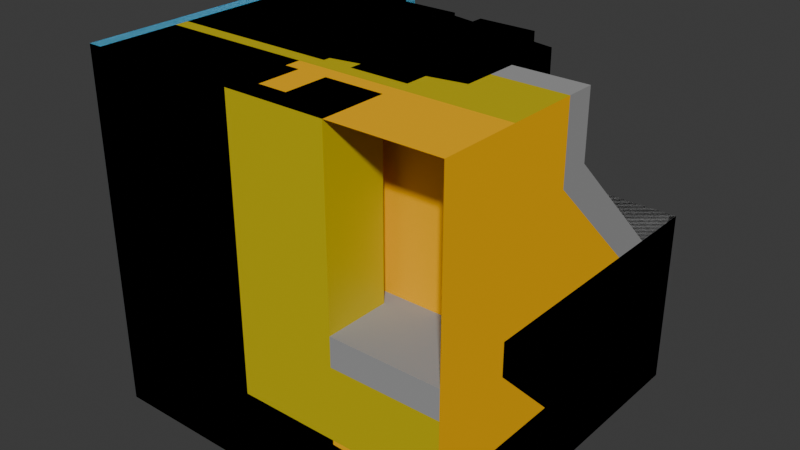 # Source: frameless_window.blend  (saved by Blender 4.5.90; exported with 4.5.12 LTS)
import bpy
from mathutils import Matrix  # noqa: F401  (used for matrix-valued properties, if any)

bpy.ops.wm.read_factory_settings(use_empty=True)
scene = bpy.context.scene
scene.name = 'Scene'

# ---- collections
col_collection = bpy.data.collections.new('Collection'); scene.collection.children.link(col_collection)
col_auto_export = bpy.data.collections.new('auto_export'); scene.collection.children.link(col_auto_export)

# ---- materials (node trees are filled in below, after node groups)
mat_materialglass = bpy.data.materials.new('MATERIALglass')
mat_materialglass.diffuse_color = (0.6275, 0.6275, 0.7804, 0.502)
mat_color1 = bpy.data.materials.new('Color1')
mat_color1.diffuse_color = (1.0, 0.4902, 0.0, 1.0)
mat_color2 = bpy.data.materials.new('Color2')
mat_color2.diffuse_color = (0.6105, 0.491, 0.0, 1.0)
mat_color3 = bpy.data.materials.new('Color3')
mat_color3.diffuse_color = (0.2157, 0.4902, 0.0, 1.0)
mat_darkgray = bpy.data.materials.new('darkgray')
mat_darkgray.diffuse_color = (0.3333, 0.3333, 0.3333, 1.0)
mat_arrow = bpy.data.materials.new('arrow')
mat_arrow.diffuse_color = (0.1569, 0.6784, 1.0, 1.0)

# ---- material node trees
mat_materialglass.use_nodes = True; mat_materialglass.node_tree.nodes.clear()
_N = mat_materialglass.node_tree.nodes; _L = mat_materialglass.node_tree.links
n0 = _N.new('ShaderNodeBsdfPrincipled'); n0.name = 'プリンシプルBSDF'; n0.location = (0, 300)
n0.inputs[0].default_value = (0.6275, 0.6275, 0.7804, 0.502)
n0.inputs[4].default_value = 0.502
n0.inputs[13].default_value = 0.0
n1 = _N.new('ShaderNodeOutputMaterial'); n1.name = 'マテリアル出力'; n1.location = (300, 300)
_L.new(n0.outputs[0], n1.inputs[0])
n1.is_active_output = True
mat_color1.use_nodes = True; mat_color1.node_tree.nodes.clear()
_N = mat_color1.node_tree.nodes; _L = mat_color1.node_tree.links
n0 = _N.new('ShaderNodeBsdfPrincipled'); n0.name = 'プリンシプルBSDF'; n0.location = (0, 300)
n0.inputs[0].default_value = (1.0, 0.4902, 0.0, 1.0)
n0.inputs[13].default_value = 0.0
n1 = _N.new('ShaderNodeOutputMaterial'); n1.name = 'マテリアル出力'; n1.location = (300, 300)
_L.new(n0.outputs[0], n1.inputs[0])
n1.is_active_output = True
mat_color2.use_nodes = True; mat_color2.node_tree.nodes.clear()
_N = mat_color2.node_tree.nodes; _L = mat_color2.node_tree.links
n0 = _N.new('ShaderNodeBsdfPrincipled'); n0.name = 'プリンシプルBSDF'; n0.location = (-200, 100)
n0.inputs[0].default_value = (0.6105, 0.491, 0.0, 1.0)
n1 = _N.new('ShaderNodeOutputMaterial'); n1.name = 'マテリアル出力'; n1.location = (200, 100)
_L.new(n0.outputs[0], n1.inputs[0])
n1.is_active_output = True
mat_color3.use_nodes = True; mat_color3.node_tree.nodes.clear()
_N = mat_color3.node_tree.nodes; _L = mat_color3.node_tree.links
n0 = _N.new('ShaderNodeBsdfPrincipled'); n0.name = 'プリンシプルBSDF'; n0.location = (0, 300)
n0.inputs[0].default_value = (0.2157, 0.4902, 0.0, 1.0)
n0.inputs[13].default_value = 0.0
n1 = _N.new('ShaderNodeOutputMaterial'); n1.name = 'マテリアル出力'; n1.location = (300, 300)
_L.new(n0.outputs[0], n1.inputs[0])
n1.is_active_output = True
mat_darkgray.use_nodes = True; mat_darkgray.node_tree.nodes.clear()
_N = mat_darkgray.node_tree.nodes; _L = mat_darkgray.node_tree.links
n0 = _N.new('ShaderNodeBsdfPrincipled'); n0.name = 'プリンシプルBSDF'; n0.location = (0, 300)
n0.inputs[0].default_value = (0.3333, 0.3333, 0.3333, 1.0)
n0.inputs[13].default_value = 0.0
n1 = _N.new('ShaderNodeOutputMaterial'); n1.name = 'マテリアル出力'; n1.location = (300, 300)
_L.new(n0.outputs[0], n1.inputs[0])
n1.is_active_output = True
mat_arrow.use_nodes = True; mat_arrow.node_tree.nodes.clear()
_N = mat_arrow.node_tree.nodes; _L = mat_arrow.node_tree.links
n0 = _N.new('ShaderNodeBsdfPrincipled'); n0.name = 'プリンシプルBSDF'; n0.location = (0, 300)
n0.inputs[0].default_value = (0.1569, 0.6784, 1.0, 1.0)
n0.inputs[13].default_value = 0.0
n1 = _N.new('ShaderNodeOutputMaterial'); n1.name = 'マテリアル出力'; n1.location = (300, 300)
_L.new(n0.outputs[0], n1.inputs[0])
n1.is_active_output = True

# ---- world
world_world = bpy.data.worlds.new('World'); scene.world = world_world
world_world.use_nodes = True; world_world.node_tree.nodes.clear()
_N = world_world.node_tree.nodes; _L = world_world.node_tree.links
n0 = _N.new('ShaderNodeOutputWorld'); n0.name = 'World Output'; n0.location = (300, 300)
n1 = _N.new('ShaderNodeBackground'); n1.name = 'Background'; n1.location = (10, 300)
n1.inputs[0].default_value = (0.05088, 0.05088, 0.05088, 1.0)
_L.new(n1.outputs[0], n0.inputs[0])
n0.is_active_output = True
world_world.color = (0.05088, 0.05088, 0.05088)
world_world.sun_shadow_jitter_overblur = 0.0

# ---- meshes
me_id16_002 = bpy.data.meshes.new('ID16.002')
me_id16_002.from_pydata([(-4.921, 4.921, 4.921), (-4.921, -0.8937, -2.734), (-4.921, -2.734, 4.921), (-4.921, 4.921, -2.734), (-4.134, 4.921, -2.734), (-4.134, -2.734, 4.921), (-4.134, -0.8937, -2.734), (-4.134, 4.921, 4.921), (-4.921, -2.734, -0.8937), (-4.134, -2.734, -0.8937)], [], [(4, 7, 5, 9, 6), (0, 3, 1, 8, 2)])
me_id16_002.materials.append(mat_materialglass)
me_id16_002.update()
me_id16_002.normals_split_custom_set([tuple(v) for v in zip(*[iter([1.0, -8.379e-09, 3.978e-08, 1.0, -8.379e-09, 3.978e-08, 1.0, -8.379e-09, 3.978e-08, 1.0, -8.379e-09, 3.978e-08, 1.0, -8.379e-09, 3.978e-08, -1.0, 0.0, -3.978e-08, -1.0, 0.0, -3.978e-08, -1.0, 0.0, -3.978e-08, -1.0, 0.0, -3.978e-08, -1.0, 0.0, -3.978e-08])] * 3)])
me_id16_001 = bpy.data.meshes.new('ID16.001')
me_id16_001.from_pydata([(-4.921, 4.921, 4.921), (-4.921, -4.921, -2.734), (-4.921, -4.921, 4.921), (-4.921, 4.921, -2.734), (-4.134, 4.921, -2.734), (-4.134, -4.921, 4.921), (-4.134, -4.921, -2.734), (-4.134, 4.921, 4.921)], [], [(4, 7, 5, 6), (0, 3, 1, 2)])
me_id16_001.materials.append(mat_materialglass)
me_id16_001.update()
me_id16_001.normals_split_custom_set([tuple(v) for v in zip(*[iter([1.0, 0.0, 0.0, 1.0, 0.0, 0.0, 1.0, 0.0, 0.0, 1.0, 0.0, 0.0, -1.0, 0.0, 0.0, -1.0, 0.0, 0.0, -1.0, 0.0, 0.0, -1.0, 0.0, 0.0])] * 3)])
me_id16_003 = bpy.data.meshes.new('ID16.003')
me_id16_003.from_pydata([(-4.921, 4.921, 4.921), (-4.921, -4.921, -2.734), (-4.921, -4.921, 4.921), (-4.921, 4.921, -2.734), (-4.134, 4.921, -2.734), (-4.134, -4.921, 4.921), (-4.134, -4.921, -2.734), (-4.134, 4.921, 4.921), (-4.921, -3.15, 4.921), (-4.921, -3.15, -2.734), (-4.921, 2.362, -2.734), (-4.921, 2.362, 4.921), (-4.134, 2.362, -2.734), (-4.134, 2.362, 4.921), (-4.134, -3.15, -2.734), (-4.134, -3.15, 4.921)], [], [(14, 15, 5, 6), (8, 9, 1, 2), (0, 3, 10, 11), (4, 7, 13, 12)])
me_id16_003.materials.append(mat_materialglass)
me_id16_003.update()
me_id16_003.normals_split_custom_set([tuple(v) for v in zip(*[iter([1.0, 0.0, 0.0, 1.0, 0.0, 0.0, 1.0, 0.0, 0.0, 1.0, 0.0, 0.0, -1.0, 0.0, 0.0, -1.0, 0.0, 0.0, -1.0, 0.0, 0.0, -1.0, 0.0, 0.0, -1.0, 0.0, 0.0, -1.0, 0.0, 0.0, -1.0, 0.0, 0.0, -1.0, 0.0, 0.0, 1.0, 0.0, 0.0, 1.0, 0.0, 0.0, 1.0, 0.0, 0.0, 1.0, 0.0, 0.0])] * 3)])
me_id16_004 = bpy.data.meshes.new('ID16.004')
me_id16_004.from_pydata([(-4.921, 4.921, 4.921), (-4.921, -4.921, -4.921), (-4.921, -4.921, 4.921), (-4.921, 4.921, -4.921), (-4.134, 4.921, -4.921), (-4.134, -4.921, 4.921), (-4.134, -4.921, -4.921), (-4.134, 4.921, 4.921), (-4.921, -3.15, 4.921), (-4.921, -3.15, -4.921), (-4.921, 2.362, -4.921), (-4.921, 2.362, 4.921), (-4.134, 2.362, -4.921), (-4.134, 2.362, 4.921), (-4.134, -3.15, -4.921), (-4.134, -3.15, 4.921)], [], [(14, 15, 5, 6), (8, 9, 1, 2), (0, 3, 10, 11), (4, 7, 13, 12)])
me_id16_004.materials.append(mat_materialglass)
me_id16_004.update()
me_id16_004.normals_split_custom_set([tuple(v) for v in zip(*[iter([1.0, 0.0, 0.0, 1.0, 0.0, 0.0, 1.0, 0.0, 0.0, 1.0, 0.0, 0.0, -1.0, 0.0, 0.0, -1.0, 0.0, 0.0, -1.0, 0.0, 0.0, -1.0, 0.0, 0.0, -1.0, 0.0, 0.0, -1.0, 0.0, 0.0, -1.0, 0.0, 0.0, -1.0, 0.0, 0.0, 1.0, 0.0, 0.0, 1.0, 0.0, 0.0, 1.0, 0.0, 0.0, 1.0, 0.0, 0.0])] * 3)])
me_x = bpy.data.meshes.new('立方体')
me_x.from_pydata([(-0.125, -0.125, -0.125), (-0.125, 0.125, -0.125), (-0.125, 0.125, -0.06944), (0.125, -0.125, -0.125), (0.125, 0.125, -0.125), (0.125, 0.125, -0.06944), (0.125, -0.06944, 0.125), (0.125, -0.125, 0.125), (-0.125, -0.125, 0.125), (-0.125, -0.06944, 0.125), (-0.125, -0.06944, -0.0227), (-0.125, -0.0227, -0.06944), (0.125, -0.0227, -0.06944), (0.125, -0.06944, -0.0227), (-0.125, -0.04571, -0.125), (-0.125, -0.125, -0.04571), (-0.085, 0.125, -0.125), (-0.085, 0.125, -0.06944), (-0.085, -0.125, 0.125), (-0.085, -0.06944, 0.125), (-0.085, -0.06944, -0.0227), (-0.085, -0.0227, -0.06944)], [], [(14, 0, 15), (19, 9, 8, 18), (5, 12, 3, 4), (14, 15, 10, 11), (12, 13, 3), (16, 17, 5, 4), (17, 2, 11, 21), (20, 10, 9, 19), (1, 14, 11, 2), (10, 15, 8, 9), (13, 6, 7, 3), (20, 13, 12, 21), (13, 20, 19, 6), (10, 20, 21, 11), (5, 17, 21, 12), (1, 2, 17, 16), (6, 19, 18, 7)])
me_x.polygons.foreach_set('material_index', [2, 1, 0, 1, 0, 0, 3, 3, 1, 1, 0, 0, 0, 3, 0, 1, 0])
_uv = me_x.uv_layers.new(name='UVマップ')
_uv.uv.foreach_set('vector', [0.375, 0.125, 0.375, 0.0, 0.5, 0.0, 0.75, 0.625, 0.875, 0.625, 0.875, 0.75, 0.75, 0.75, 0.625, 0.5, 0.625, 0.5938, 0.375, 0.75, 0.375, 0.5, 0.375, 0.125, 0.5, 0.0, 0.625, 0.125, 0.625, 0.151, 0.625, 0.5938, 0.625, 0.625, 0.375, 0.75, 0.375, 0.375, 0.625, 0.375, 0.625, 0.5, 0.375, 0.5, 0.75, 0.5, 0.875, 0.5, 0.875, 0.5938, 0.75, 0.5938, 0.75, 0.625, 0.875, 0.625, 0.875, 0.625, 0.75, 0.625, 0.375, 0.25, 0.375, 0.125, 0.625, 0.151, 0.625, 0.25, 0.625, 0.125, 0.5, 0.0, 0.625, 0.0, 0.625, 0.125, 0.625, 0.625, 0.625, 0.625, 0.625, 0.75, 0.375, 0.75, 0.75, 0.625, 0.625, 0.625, 0.625, 0.5938, 0.75, 0.5938, 0.625, 0.625, 0.75, 0.625, 0.75, 0.625, 0.625, 0.625, 0.875, 0.625, 0.75, 0.625, 0.75, 0.5938, 0.875, 0.5938, 0.625, 0.5, 0.75, 0.5, 0.75, 0.5938, 0.625, 0.5938, 0.375, 0.25, 0.625, 0.25, 0.625, 0.375, 0.375, 0.375, 0.625, 0.625, 0.75, 0.625, 0.75, 0.75, 0.625, 0.75])
me_x.materials.append(mat_color1)
me_x.materials.append(mat_color2)
me_x.materials.append(mat_color3)
me_x.materials.append(mat_darkgray)
me_x.update()
me_001 = bpy.data.meshes.new('立方体.001')
me_001.from_pydata([(-0.125, 0.125, -0.125), (-0.125, 0.125, -0.06944), (0.125, -0.125, -0.125), (0.125, 0.125, -0.125), (0.125, 0.125, -0.06944), (-0.125, -0.125, -0.06944), (0.125, -0.125, -0.06944), (-0.125, -0.125, -0.125), (-0.085, 0.125, -0.125), (-0.085, 0.125, -0.06944), (-0.085, -0.125, -0.125), (-0.085, -0.125, -0.06944)], [], [(8, 9, 4, 3), (10, 11, 5, 7), (4, 6, 2, 3), (9, 1, 5, 11), (0, 7, 5, 1), (0, 1, 9, 8), (10, 2, 6, 11), (4, 9, 11, 6)])
me_001.polygons.foreach_set('material_index', [0, 1, 0, 2, 1, 1, 0, 0])
_uv = me_001.uv_layers.new(name='UVマップ')
_uv.uv.foreach_set('vector', [0.375, 0.375, 0.625, 0.375, 0.625, 0.5, 0.375, 0.5, 0.0, 0.0, 0.75, 0.5938, 0.625, 0.151, 0.375, 0.125, 0.625, 0.5, 0.625, 0.5938, 0.375, 0.75, 0.375, 0.5, 0.75, 0.5, 0.875, 0.5, 0.875, 0.5938, 0.75, 0.5938, 0.375, 0.25, 0.375, 0.125, 0.625, 0.151, 0.625, 0.25, 0.375, 0.25, 0.625, 0.25, 0.625, 0.375, 0.375, 0.375, 0.0, 0.0, 0.375, 0.75, 0.625, 0.5938, 0.75, 0.5938, 0.625, 0.5, 0.75, 0.5, 0.75, 0.5938, 0.625, 0.5938])
me_001.materials.append(mat_color1)
me_001.materials.append(mat_color2)
me_001.materials.append(mat_darkgray)
me_001.update()
me_007 = bpy.data.meshes.new('立方体.007')
me_007.from_pydata([(-0.125, 0.125, -0.125), (-0.125, 0.125, -0.06944), (-0.02, -0.125, -0.125), (-0.02, 0.125, -0.125), (-0.02, 0.125, -0.06944), (-0.125, -0.125, -0.06944), (-0.02, -0.125, -0.06944), (-0.125, -0.125, -0.125), (-0.085, 0.125, -0.125), (-0.085, 0.125, -0.06944), (-0.085, -0.125, -0.125), (-0.085, -0.125, -0.06944)], [], [(8, 9, 4, 3), (10, 11, 5, 7), (4, 6, 2, 3), (9, 1, 5, 11), (0, 7, 5, 1), (0, 1, 9, 8), (10, 2, 6, 11), (4, 9, 11, 6), (0, 8, 10, 7), (2, 10, 8, 3)])
me_007.polygons.foreach_set('material_index', [0, 1, 0, 2, 1, 1, 0, 0, 1, 0])
_uv = me_007.uv_layers.new(name='UVマップ')
_uv.uv.foreach_set('vector', [0.375, 0.375, 0.625, 0.375, 0.625, 0.5, 0.375, 0.5, 0.0, 0.0, 0.75, 0.5938, 0.625, 0.151, 0.375, 0.125, 0.625, 0.5, 0.625, 0.5938, 0.375, 0.75, 0.375, 0.5, 0.75, 0.5, 0.875, 0.5, 0.875, 0.5938, 0.75, 0.5938, 0.375, 0.25, 0.375, 0.125, 0.625, 0.151, 0.625, 0.25, 0.375, 0.25, 0.625, 0.25, 0.625, 0.375, 0.375, 0.375, 0.0, 0.0, 0.375, 0.75, 0.625, 0.5938, 0.75, 0.5938, 0.625, 0.5, 0.75, 0.5, 0.75, 0.5938, 0.625, 0.5938, 0.375, 0.25, 0.375, 0.375, 0.0, 0.0, 0.375, 0.125, 0.375, 0.75, 0.0, 0.0, 0.375, 0.375, 0.375, 0.5])
me_007.materials.append(mat_color1)
me_007.materials.append(mat_color2)
me_007.materials.append(mat_darkgray)
me_007.update()
me_004 = bpy.data.meshes.new('立方体.004')
me_004.from_pydata([(-0.125, 0.125, -0.125), (-0.125, 0.125, -0.06944), (0.125, -0.125, -0.125), (0.125, 0.125, -0.125), (0.125, 0.125, -0.075), (-0.125, -0.125, -0.06944), (0.125, -0.125, -0.075), (-0.125, -0.125, -0.125), (-0.085, 0.125, -0.125), (-0.085, 0.125, -0.06944), (-0.085, -0.125, -0.125), (-0.085, -0.125, -0.06944), (-0.035, 0.125, -0.06944), (-0.035, -0.125, -0.06944), (-0.125, -0.06, -0.06944), (-0.125, -0.06, 0.125), (-0.125, 0.06, -0.06944), (-0.125, 0.06, 0.125), (0.075, -0.04, -0.07326), (0.075, -0.04, 0.125), (0.075, 0.04, 0.125), (-0.035, 0.06, -0.06944), (-0.035, 0.06, 0.125), (-0.035, -0.06, -0.06944), (-0.035, -0.06, 0.125), (-0.085, 0.06, -0.06944), (-0.085, -0.06, 0.125), (-0.085, 0.06, 0.125), (-0.085, -0.06, -0.06944), (0.075, 0.04, -0.07326)], [], [(8, 9, 12, 4, 3), (10, 11, 5, 7), (0, 7, 5, 14, 16, 1), (0, 1, 9, 8), (10, 2, 6, 13, 11), (14, 15, 17, 16), (21, 22, 20, 29), (29, 20, 19, 18), (28, 26, 15, 14), (27, 17, 15, 26), (20, 22, 24, 19), (18, 19, 24, 23), (25, 27, 22, 21), (16, 17, 27, 25), (22, 27, 26, 24), (23, 24, 26, 28), (11, 28, 14, 5), (16, 25, 9, 1), (13, 23, 28, 11), (21, 12, 9, 25), (4, 6, 2, 3), (18, 23, 13, 6), (12, 21, 29, 4), (18, 6, 4, 29)])
me_004.polygons.foreach_set('material_index', [0, 1, 1, 1, 0, 3, 2, 2, 3, 3, 2, 2, 2, 3, 2, 2, 3, 3, 0, 0, 0, 0, 0, 0])
_uv = me_004.uv_layers.new(name='UVマップ')
_uv.uv.foreach_set('vector', [0.375, 0.375, 0.625, 0.375, 0.625, 0.4375, 0.625, 0.5, 0.375, 0.5, 0.0, 0.0, 0.75, 0.5938, 0.625, 0.151, 0.375, 0.125, 0.375, 0.25, 0.375, 0.125, 0.625, 0.151, 0.0, 0.0, 0.0, 0.0, 0.625, 0.25, 0.375, 0.25, 0.625, 0.25, 0.625, 0.375, 0.375, 0.375, 0.0, 0.0, 0.375, 0.75, 0.625, 0.5938, 0.6875, 0.5938, 0.75, 0.5938, 0.0, 0.0, 0.0, 0.0, 0.0, 0.0, 0.0, 0.0, 0.0, 0.0, 0.0, 0.0, 0.0, 0.0, 0.0, 0.0, 0.0, 0.0, 0.0, 0.0, 0.0, 0.0, 0.0, 0.0, 0.0, 0.0, 0.0, 0.0, 0.0, 0.0, 0.0, 0.0, 0.0, 0.0, 0.0, 0.0, 0.0, 0.0, 0.0, 0.0, 0.0, 0.0, 0.0, 0.0, 0.0, 0.0, 0.0, 0.0, 0.0, 0.0, 0.0, 0.0, 0.0, 0.0, 0.0, 0.0, 0.0, 0.0, 0.0, 0.0, 0.0, 0.0, 0.0, 0.0, 0.0, 0.0, 0.0, 0.0, 0.0, 0.0, 0.0, 0.0, 0.0, 0.0, 0.0, 0.0, 0.0, 0.0, 0.0, 0.0, 0.0, 0.0, 0.0, 0.0, 0.0, 0.0, 0.0, 0.0, 0.75, 0.5938, 0.0, 0.0, 0.0, 0.0, 0.625, 0.151, 0.0, 0.0, 0.0, 0.0, 0.625, 0.375, 0.625, 0.25, 0.6875, 0.5938, 0.0, 0.0, 0.0, 0.0, 0.75, 0.5938, 0.0, 0.0, 0.625, 0.4375, 0.625, 0.375, 0.0, 0.0, 0.625, 0.5, 0.625, 0.5938, 0.375, 0.75, 0.375, 0.5, 0.0, 0.0, 0.0, 0.0, 0.6875, 0.5938, 0.625, 0.5938, 0.625, 0.4375, 0.0, 0.0, 0.0, 0.0, 0.625, 0.5, 0.0, 0.0, 0.625, 0.5938, 0.625, 0.5, 0.0, 0.0])
me_004.materials.append(mat_color1)
me_004.materials.append(mat_color2)
me_004.materials.append(mat_color3)
me_004.materials.append(mat_darkgray)
me_004.update()
me_008 = bpy.data.meshes.new('立方体.008')
me_008.from_pydata([(-0.125, -0.06, -0.06944), (-0.125, -0.06, 0.125), (-0.125, 0.06, -0.06944), (-0.125, 0.06, 0.125), (0.05, -0.06, 0.125), (0.05, 0.06, 0.125), (-0.085, 0.06, -0.06944), (-0.085, 0.06, 0.125), (-0.085, -0.06, -0.06944), (-0.085, -0.06, 0.125), (0.01, 0.06, 0.125), (0.01, -0.06, 0.125), (-0.01, -0.06, 0.125), (-0.01, 0.06, 0.125), (0.01, -0.03, 0.125), (-0.01, -0.03, 0.125), (-0.01, 0.03, 0.125), (0.01, 0.03, 0.125), (-0.02, -0.06, 0.125), (-0.02, -0.06, -0.06944), (-0.02, 0.06, -0.06944), (-0.02, 0.06, 0.125), (-0.125, 0.125, -0.125), (-0.125, 0.125, -0.06944), (-0.02, -0.125, -0.125), (-0.02, 0.125, -0.125), (-0.02, 0.125, -0.06944), (-0.125, -0.125, -0.06944), (-0.02, -0.125, -0.06944), (-0.125, -0.125, -0.125), (-0.085, 0.125, -0.125), (-0.085, 0.125, -0.06944), (-0.085, -0.125, -0.125), (-0.085, -0.125, -0.06944), (0.05, -0.06, -0.125), (0.05, 0.06, -0.125), (0.01, -0.06, -0.125), (0.01, 0.06, -0.125), (-0.02, -0.06, -0.125), (-0.01, -0.06, -0.125), (-0.01, -0.03, -0.125), (0.01, -0.03, -0.125), (0.01, 0.03, -0.125), (-0.01, 0.03, -0.125), (-0.01, 0.06, -0.125), (-0.02, 0.06, -0.125)], [], [(0, 1, 3, 2), (19, 38, 39, 12, 18), (11, 36, 34, 4), (8, 9, 1, 0), (7, 3, 1, 9), (2, 6, 8, 0), (19, 18, 9, 8), (2, 3, 7, 6), (5, 35, 37, 10), (20, 45, 38, 19, 8, 6), (12, 39, 40, 15), (14, 41, 36, 11), (17, 42, 43, 16), (10, 37, 42, 17), (16, 43, 44, 13), (13, 44, 45, 20, 21), (10, 17, 14, 11, 4, 5), (14, 17, 16, 15), (18, 12, 15, 16, 13, 21), (15, 40, 41, 14), (6, 7, 21, 20), (9, 18, 21, 7), (30, 31, 26, 25), (32, 33, 27, 29), (35, 34, 36, 41, 42, 37), (6, 31, 23, 2), (2, 23, 22, 29, 27, 0), (22, 23, 31, 30), (32, 24, 28, 33), (0, 27, 33, 8), (22, 30, 32, 29), (24, 32, 30, 25), (40, 43, 42, 41), (44, 43, 40, 39, 38, 45), (8, 33, 28, 19), (19, 28, 24, 38), (20, 26, 31, 6), (26, 20, 45, 25), (4, 34, 35, 5)])
me_008.polygons.foreach_set('material_index', [2, 3, 3, 2, 2, 2, 0, 2, 3, 0, 2, 2, 2, 2, 2, 3, 3, 3, 3, 2, 0, 0, 0, 1, 3, 2, 1, 1, 0, 2, 1, 0, 3, 3, 0, 0, 0, 0, 3])
_uv = me_008.uv_layers.new(name='UVマップ')
_uv.uv.foreach_set('vector', [0.375, 0.0, 0.625, 0.0, 0.625, 0.25, 0.375, 0.25, 0.375, 0.764, 0.375, 0.764, 0.375, 0.75, 0.625, 0.75, 0.625, 0.764, 0.625, 0.75, 0.375, 0.75, 0.375, 0.75, 0.625, 0.75, 0.375, 0.96, 0.625, 0.96, 0.625, 1.0, 0.375, 1.0, 0.835, 0.5, 0.875, 0.5, 0.875, 0.75, 0.835, 0.75, 0.125, 0.5, 0.165, 0.5, 0.165, 0.75, 0.125, 0.75, 0.375, 0.764, 0.625, 0.764, 0.625, 0.96, 0.375, 0.96, 0.375, 0.25, 0.625, 0.25, 0.625, 0.29, 0.375, 0.29, 0.625, 0.5, 0.375, 0.5, 0.375, 0.5, 0.625, 0.5, 0.361, 0.5, 0.361, 0.5, 0.375, 0.764, 0.375, 0.764, 0.375, 0.96, 0.165, 0.5, 0.625, 0.75, 0.375, 0.75, 0.375, 0.75, 0.625, 0.75, 0.625, 0.75, 0.375, 0.75, 0.375, 0.75, 0.625, 0.75, 0.625, 0.5, 0.375, 0.5, 0.375, 0.5, 0.625, 0.5, 0.625, 0.5, 0.375, 0.5, 0.375, 0.5, 0.625, 0.5, 0.625, 0.5, 0.375, 0.5, 0.375, 0.5, 0.625, 0.5, 0.625, 0.5, 0.375, 0.5, 0.375, 0.486, 0.375, 0.486, 0.625, 0.486, 0.625, 0.5, 0.625, 0.5, 0.625, 0.75, 0.625, 0.75, 0.625, 0.75, 0.625, 0.5, 0.625, 0.75, 0.625, 0.5, 0.625, 0.5, 0.625, 0.75, 0.639, 0.75, 0.625, 0.75, 0.625, 0.75, 0.625, 0.5, 0.625, 0.5, 0.639, 0.5, 0.625, 0.75, 0.375, 0.75, 0.375, 0.75, 0.625, 0.75, 0.375, 0.29, 0.625, 0.29, 0.625, 0.486, 0.375, 0.486, 0.835, 0.75, 0.639, 0.75, 0.639, 0.5, 0.835, 0.5, 0.375, 0.375, 0.625, 0.375, 0.625, 0.5, 0.375, 0.5, 0.0, 0.0, 0.75, 0.5938, 0.625, 0.151, 0.375, 0.125, 0.375, 0.5, 0.375, 0.75, 0.375, 0.75, 0.375, 0.75, 0.375, 0.5, 0.375, 0.5, 0.0, 0.0, 0.0, 0.0, 0.0, 0.0, 0.0, 0.0, 0.0, 0.0, 0.0, 0.0, 0.0, 0.0, 0.0, 0.0, 0.0, 0.0, 0.0, 0.0, 0.375, 0.25, 0.625, 0.25, 0.625, 0.375, 0.375, 0.375, 0.0, 0.0, 0.375, 0.75, 0.625, 0.5938, 0.75, 0.5938, 0.0, 0.0, 0.0, 0.0, 0.0, 0.0, 0.0, 0.0, 0.375, 0.25, 0.375, 0.375, 0.0, 0.0, 0.375, 0.125, 0.375, 0.75, 0.0, 0.0, 0.375, 0.375, 0.375, 0.5, 0.375, 0.75, 0.375, 0.5, 0.375, 0.5, 0.375, 0.75, 0.375, 0.5, 0.375, 0.5, 0.375, 0.75, 0.375, 0.75, 0.375, 0.764, 0.361, 0.5, 0.0, 0.0, 0.0, 0.0, 0.0, 0.0, 0.0, 0.0, 0.0, 0.0, 0.0, 0.0, 0.0, 0.0, 0.0, 0.0, 0.0, 0.0, 0.0, 0.0, 0.0, 0.0, 0.0, 0.0, 0.0, 0.0, 0.0, 0.0, 0.0, 0.0, 0.0, 0.0, 0.625, 0.75, 0.375, 0.75, 0.375, 0.5, 0.625, 0.5])
me_008.materials.append(mat_color1)
me_008.materials.append(mat_color2)
me_008.materials.append(mat_darkgray)
me_008.materials.append(mat_color3)
me_008.update()
me_002 = bpy.data.meshes.new('立方体.002')
me_002.from_pydata([(-0.125, -0.06, -0.125), (-0.125, -0.06, 0.125), (-0.125, 0.06, -0.125), (-0.125, 0.06, 0.125), (0.075, -0.04, -0.125), (0.075, -0.04, 0.125), (0.075, 0.04, -0.125), (0.075, 0.04, 0.125), (-0.035, 0.06, -0.125), (-0.035, 0.06, 0.125), (-0.035, -0.06, -0.125), (-0.035, -0.06, 0.125), (-0.085, 0.06, -0.125), (-0.085, -0.06, 0.125), (-0.085, 0.06, 0.125), (-0.085, -0.06, -0.125)], [], [(0, 1, 3, 2), (8, 9, 7, 6), (6, 7, 5, 4), (15, 13, 1, 0), (8, 6, 4, 10), (14, 3, 1, 13), (7, 9, 11, 5), (12, 8, 10, 15), (4, 5, 11, 10), (12, 14, 9, 8), (2, 3, 14, 12), (2, 12, 15, 0), (9, 14, 13, 11), (10, 11, 13, 15)])
me_002.polygons.foreach_set('material_index', [1, 0, 0, 1, 0, 1, 0, 0, 0, 0, 1, 1, 0, 0])
me_002.materials.append(mat_color1)
me_002.materials.append(mat_darkgray)
me_002.update()
me_003 = bpy.data.meshes.new('立方体.003')
me_003.from_pydata([(-0.125, -0.06, -0.125), (-0.125, -0.06, 0.125), (-0.125, 0.06, -0.125), (-0.125, 0.06, 0.125), (0.05, -0.06, -0.125), (0.05, -0.06, 0.125), (0.05, 0.06, -0.125), (0.05, 0.06, 0.125), (-0.085, 0.06, -0.125), (-0.085, 0.06, 0.125), (-0.085, -0.06, -0.125), (-0.085, -0.06, 0.125), (0.01, 0.06, 0.125), (0.01, -0.06, -0.125), (0.01, 0.06, -0.125), (0.01, -0.06, 0.125), (-0.01, 0.06, -0.125), (-0.01, -0.06, 0.125), (-0.01, 0.06, 0.125), (-0.01, -0.06, -0.125), (-0.01, -0.03, -0.125), (0.01, -0.03, -0.125), (0.01, -0.03, 0.125), (-0.01, -0.03, 0.125), (-0.01, 0.03, 0.125), (0.01, 0.03, 0.125), (0.01, 0.03, -0.125), (-0.01, 0.03, -0.125), (-0.02, -0.06, 0.125), (-0.02, -0.06, -0.125), (-0.02, 0.06, -0.125), (-0.02, 0.06, 0.125)], [], [(0, 1, 3, 2), (14, 12, 7, 6), (6, 7, 5, 4), (10, 11, 1, 0), (9, 3, 1, 11), (2, 8, 10, 0), (29, 28, 11, 10), (2, 3, 9, 8), (4, 5, 15, 13), (30, 31, 18, 16), (13, 15, 22, 21), (21, 22, 23, 20), (17, 19, 20, 23), (27, 24, 25, 26), (12, 14, 26, 25), (16, 18, 24, 27), (12, 25, 22, 15, 5, 7), (22, 25, 24, 23), (28, 17, 23, 24, 18, 31), (6, 4, 13, 21, 26, 14), (20, 27, 26, 21), (30, 29, 10, 8), (19, 17, 28, 29), (8, 9, 31, 30), (11, 28, 31, 9), (16, 27, 20, 19, 29, 30)])
me_003.polygons.foreach_set('material_index', [2, 1, 1, 2, 2, 2, 0, 2, 1, 1, 2, 2, 2, 2, 2, 2, 1, 1, 1, 1, 1, 0, 1, 0, 0, 1])
_uv = me_003.uv_layers.new(name='UVマップ')
_uv.uv.foreach_set('vector', [0.375, 0.0, 0.625, 0.0, 0.625, 0.25, 0.375, 0.25, 0.375, 0.5, 0.625, 0.5, 0.625, 0.5, 0.375, 0.5, 0.375, 0.5, 0.625, 0.5, 0.625, 0.75, 0.375, 0.75, 0.375, 0.96, 0.625, 0.96, 0.625, 1.0, 0.375, 1.0, 0.835, 0.5, 0.875, 0.5, 0.875, 0.75, 0.835, 0.75, 0.125, 0.5, 0.165, 0.5, 0.165, 0.75, 0.125, 0.75, 0.375, 0.764, 0.625, 0.764, 0.625, 0.96, 0.375, 0.96, 0.375, 0.25, 0.625, 0.25, 0.625, 0.29, 0.375, 0.29, 0.375, 0.75, 0.625, 0.75, 0.625, 0.75, 0.375, 0.75, 0.375, 0.486, 0.625, 0.486, 0.625, 0.5, 0.375, 0.5, 0.375, 0.75, 0.625, 0.75, 0.625, 0.75, 0.375, 0.75, 0.375, 0.75, 0.625, 0.75, 0.625, 0.75, 0.375, 0.75, 0.625, 0.75, 0.375, 0.75, 0.375, 0.75, 0.625, 0.75, 0.375, 0.5, 0.625, 0.5, 0.625, 0.5, 0.375, 0.5, 0.625, 0.5, 0.375, 0.5, 0.375, 0.5, 0.625, 0.5, 0.375, 0.5, 0.625, 0.5, 0.625, 0.5, 0.375, 0.5, 0.625, 0.5, 0.625, 0.5, 0.625, 0.75, 0.625, 0.75, 0.625, 0.75, 0.625, 0.5, 0.625, 0.75, 0.625, 0.5, 0.625, 0.5, 0.625, 0.75, 0.639, 0.75, 0.625, 0.75, 0.625, 0.75, 0.625, 0.5, 0.625, 0.5, 0.639, 0.5, 0.375, 0.5, 0.375, 0.75, 0.375, 0.75, 0.375, 0.75, 0.375, 0.5, 0.375, 0.5, 0.375, 0.75, 0.375, 0.5, 0.375, 0.5, 0.375, 0.75, 0.361, 0.5, 0.375, 0.764, 0.375, 0.96, 0.165, 0.5, 0.375, 0.75, 0.625, 0.75, 0.625, 0.764, 0.375, 0.764, 0.375, 0.29, 0.625, 0.29, 0.625, 0.486, 0.375, 0.486, 0.835, 0.75, 0.639, 0.75, 0.639, 0.5, 0.835, 0.5, 0.375, 0.5, 0.375, 0.5, 0.375, 0.75, 0.375, 0.75, 0.375, 0.764, 0.361, 0.5])
me_003.materials.append(mat_color1)
me_003.materials.append(mat_color2)
me_003.materials.append(mat_darkgray)
me_003.update()
me_011 = bpy.data.meshes.new('立方体.011')
me_011.from_pydata([(-0.125, -0.125, -0.125), (-0.125, 0.125, -0.125), (-0.125, 0.125, -0.06944), (-0.02, -0.125, -0.125), (-0.02, 0.125, -0.125), (-0.02, 0.125, -0.06944), (-0.02, -0.06944, 0.125), (-0.02, -0.125, 0.125), (-0.125, -0.125, 0.125), (-0.125, -0.06944, 0.125), (-0.125, -0.06944, -0.0227), (-0.125, -0.0227, -0.06944), (-0.02, -0.0227, -0.06944), (-0.02, -0.06944, -0.0227), (-0.125, -0.04571, -0.125), (-0.125, -0.125, -0.04571), (-0.085, 0.125, -0.125), (-0.085, 0.125, -0.06944), (-0.085, -0.125, 0.125), (-0.085, -0.06944, 0.125), (-0.085, -0.06944, -0.0227), (-0.085, -0.0227, -0.06944), (-0.085, -0.125, -0.04571), (-0.085, -0.125, -0.125), (-0.085, -0.04571, -0.125)], [], [(14, 0, 15), (19, 9, 8, 18), (5, 12, 3, 4), (14, 15, 10, 11), (12, 13, 3), (16, 17, 5, 4), (17, 2, 11, 21), (20, 10, 9, 19), (1, 14, 11, 2), (10, 15, 8, 9), (13, 6, 7, 3), (20, 13, 12, 21), (13, 20, 19, 6), (10, 20, 21, 11), (5, 17, 21, 12), (1, 2, 17, 16), (6, 19, 18, 7), (18, 8, 15, 22), (23, 22, 15, 0), (7, 18, 23, 3), (24, 14, 1, 16), (14, 24, 23, 0), (3, 23, 24, 16, 4)])
me_011.polygons.foreach_set('material_index', [2, 1, 0, 1, 0, 0, 3, 3, 1, 1, 0, 0, 0, 3, 0, 1, 0, 1, 2, 0, 1, 2, 0])
_uv = me_011.uv_layers.new(name='UVマップ')
_uv.uv.foreach_set('vector', [0.375, 0.125, 0.375, 0.0, 0.5, 0.0, 0.75, 0.625, 0.875, 0.625, 0.875, 0.75, 0.75, 0.75, 0.625, 0.5, 0.625, 0.5938, 0.375, 0.75, 0.375, 0.5, 0.375, 0.125, 0.5, 0.0, 0.625, 0.125, 0.625, 0.151, 0.625, 0.5938, 0.625, 0.625, 0.375, 0.75, 0.375, 0.375, 0.625, 0.375, 0.625, 0.5, 0.375, 0.5, 0.75, 0.5, 0.875, 0.5, 0.875, 0.5938, 0.75, 0.5938, 0.75, 0.625, 0.875, 0.625, 0.875, 0.625, 0.75, 0.625, 0.375, 0.25, 0.375, 0.125, 0.625, 0.151, 0.625, 0.25, 0.625, 0.125, 0.5, 0.0, 0.625, 0.0, 0.625, 0.125, 0.625, 0.625, 0.625, 0.625, 0.625, 0.75, 0.375, 0.75, 0.75, 0.625, 0.625, 0.625, 0.625, 0.5938, 0.75, 0.5938, 0.625, 0.625, 0.75, 0.625, 0.75, 0.625, 0.625, 0.625, 0.875, 0.625, 0.75, 0.625, 0.75, 0.5938, 0.875, 0.5938, 0.625, 0.5, 0.75, 0.5, 0.75, 0.5938, 0.625, 0.5938, 0.375, 0.25, 0.625, 0.25, 0.625, 0.375, 0.375, 0.375, 0.625, 0.625, 0.75, 0.625, 0.75, 0.75, 0.625, 0.75, 0.75, 0.75, 0.625, 0.0, 0.5, 0.0, 0.0, 0.0, 0.0, 0.0, 0.0, 0.0, 0.5, 0.0, 0.375, 0.0, 0.625, 0.75, 0.75, 0.75, 0.0, 0.0, 0.375, 0.75, 0.0, 0.0, 0.375, 0.125, 0.375, 0.25, 0.375, 0.375, 0.375, 0.125, 0.0, 0.0, 0.0, 0.0, 0.375, 0.0, 0.375, 0.75, 0.0, 0.0, 0.0, 0.0, 0.375, 0.375, 0.375, 0.5])
me_011.materials.append(mat_color1)
me_011.materials.append(mat_color2)
me_011.materials.append(mat_color3)
me_011.materials.append(mat_darkgray)
me_011.update()
me_005 = bpy.data.meshes.new('立方体.005')
me_005.from_pydata([(0.05, -0.08, -0.125), (0.05, -0.08, 0.125), (0.01, -0.08, 0.125), (0.01, -0.08, -0.125), (-0.01, -0.08, -0.125), (-0.01, -0.08, 0.125), (-0.01, -0.11, 0.125), (0.01, -0.11, 0.125), (0.01, -0.11, -0.125), (-0.01, -0.11, -0.125), (-0.02, -0.08, -0.125), (-0.02, -0.08, 0.125), (0.05, -0.125, 0.125), (0.05, -0.125, -0.125), (-0.02, -0.125, -0.125), (-0.125, -0.125, -0.125), (-0.125, 0.125, -0.125), (-0.125, 0.125, -0.06944), (-0.02, 0.125, -0.125), (-0.02, 0.125, -0.06944), (-0.02, -0.06944, 0.125), (-0.02, -0.125, 0.125), (-0.125, -0.125, 0.125), (-0.125, -0.06944, 0.125), (-0.125, -0.06944, -0.0227), (-0.125, -0.0227, -0.06944), (-0.02, -0.0227, -0.06944), (-0.02, -0.06944, -0.0227), (-0.125, -0.04571, -0.125), (-0.125, -0.125, -0.04571), (-0.085, 0.125, -0.125), (-0.085, 0.125, -0.06944), (-0.085, -0.125, 0.125), (-0.085, -0.06944, 0.125), (-0.085, -0.06944, -0.0227), (-0.085, -0.0227, -0.06944), (-0.085, -0.125, -0.04571), (-0.085, -0.125, -0.125), (-0.085, -0.04571, -0.125)], [], [(3, 2, 1, 0), (0, 1, 12, 13), (10, 11, 5, 4), (9, 6, 7, 8), (2, 3, 8, 7), (4, 5, 6, 9), (12, 1, 2, 7, 6, 5, 11, 21), (13, 14, 10, 4, 9, 8, 3, 0), (13, 12, 21, 14), (11, 20, 33, 32, 21), (28, 15, 29), (33, 23, 22, 32), (28, 29, 24, 25), (30, 31, 19, 18), (31, 17, 25, 35), (34, 24, 23, 33), (16, 28, 25, 17), (24, 29, 22, 23), (34, 27, 26, 35), (27, 34, 33, 20), (24, 34, 35, 25), (19, 31, 35, 26), (16, 17, 31, 30), (32, 22, 29, 36), (37, 36, 29, 15), (21, 32, 37, 14), (38, 28, 16, 30), (28, 38, 37, 15), (10, 27, 20, 11), (27, 10, 26), (18, 19, 26, 10), (14, 37, 38, 30, 18, 10)])
me_005.polygons.foreach_set('material_index', [1, 1, 1, 2, 2, 2, 1, 1, 1, 0, 3, 1, 1, 0, 2, 2, 1, 1, 0, 0, 2, 0, 1, 1, 3, 0, 1, 3, 0, 0, 0, 0])
_uv = me_005.uv_layers.new(name='UVマップ')
_uv.uv.foreach_set('vector', [0.375, 0.5, 0.625, 0.5, 0.625, 0.5, 0.375, 0.5, 0.375, 0.5, 0.625, 0.5, 0.625, 0.6171, 0.375, 0.6254, 0.375, 0.486, 0.625, 0.486, 0.625, 0.5, 0.375, 0.5, 0.375, 0.5, 0.625, 0.5, 0.625, 0.5, 0.375, 0.5, 0.625, 0.5, 0.375, 0.5, 0.375, 0.5, 0.625, 0.5, 0.375, 0.5, 0.625, 0.5, 0.625, 0.5, 0.375, 0.5, 0.625, 0.6171, 0.625, 0.5, 0.625, 0.5, 0.625, 0.5, 0.625, 0.5, 0.625, 0.5, 0.639, 0.5, 0.639, 0.6198, 0.375, 0.6254, 0.3676, 0.6238, 0.361, 0.5, 0.375, 0.5, 0.375, 0.5, 0.375, 0.5, 0.375, 0.5, 0.375, 0.5, 0.375, 0.6254, 0.625, 0.6171, 0.639, 0.6198, 0.375, 0.75, 0.639, 0.5, 0.625, 0.625, 0.75, 0.625, 0.75, 0.75, 0.639, 0.6198, 0.375, 0.125, 0.375, 0.0, 0.5, 0.0, 0.75, 0.625, 0.875, 0.625, 0.875, 0.75, 0.75, 0.75, 0.375, 0.125, 0.5, 0.0, 0.625, 0.125, 0.625, 0.151, 0.375, 0.375, 0.625, 0.375, 0.625, 0.5, 0.375, 0.5, 0.75, 0.5, 0.875, 0.5, 0.875, 0.5938, 0.75, 0.5938, 0.75, 0.625, 0.875, 0.625, 0.875, 0.625, 0.75, 0.625, 0.375, 0.25, 0.375, 0.125, 0.625, 0.151, 0.625, 0.25, 0.625, 0.125, 0.5, 0.0, 0.625, 0.0, 0.625, 0.125, 0.75, 0.625, 0.625, 0.625, 0.625, 0.5938, 0.75, 0.5938, 0.625, 0.625, 0.75, 0.625, 0.75, 0.625, 0.625, 0.625, 0.875, 0.625, 0.75, 0.625, 0.75, 0.5938, 0.875, 0.5938, 0.625, 0.5, 0.75, 0.5, 0.75, 0.5938, 0.625, 0.5938, 0.375, 0.25, 0.625, 0.25, 0.625, 0.375, 0.375, 0.375, 0.75, 0.75, 0.625, 0.0, 0.5, 0.0, 0.0, 0.0, 0.0, 0.0, 0.0, 0.0, 0.5, 0.0, 0.375, 0.0, 0.625, 0.75, 0.75, 0.75, 0.0, 0.0, 0.375, 0.75, 0.0, 0.0, 0.375, 0.125, 0.375, 0.25, 0.375, 0.375, 0.375, 0.125, 0.0, 0.0, 0.0, 0.0, 0.375, 0.0, 0.375, 0.486, 0.625, 0.625, 0.625, 0.625, 0.639, 0.5, 0.625, 0.625, 0.375, 0.486, 0.625, 0.5938, 0.375, 0.5, 0.625, 0.5, 0.625, 0.5938, 0.375, 0.486, 0.375, 0.75, 0.0, 0.0, 0.0, 0.0, 0.375, 0.375, 0.375, 0.5, 0.375, 0.486])
me_005.materials.append(mat_color1)
me_005.materials.append(mat_color2)
me_005.materials.append(mat_darkgray)
me_005.materials.append(mat_color3)
me_005.update()
me_009 = bpy.data.meshes.new('立方体.009')
me_009.from_pydata([(-0.125, 0.125, -0.125), (-0.125, 0.125, -0.06944), (-0.02, -0.125, -0.125), (-0.02, 0.125, -0.125), (-0.02, 0.125, -0.06944), (-0.125, -0.125, -0.06944), (-0.02, -0.125, -0.06944), (-0.125, -0.125, -0.125), (-0.085, 0.125, -0.125), (-0.085, 0.125, -0.06944), (-0.085, -0.125, -0.125), (-0.085, -0.125, -0.06944), (0.05, 0.125, -0.08), (0.05, -0.125, -0.08), (0.01, -0.125, -0.08), (0.01, 0.125, -0.08), (-0.01, 0.125, -0.08), (-0.01, -0.125, -0.08), (-0.01, -0.125, -0.11), (0.01, -0.125, -0.11), (0.01, 0.125, -0.11), (-0.01, 0.125, -0.11), (-0.02, 0.125, -0.08), (-0.02, -0.125, -0.08), (0.05, -0.125, -0.125), (0.05, 0.125, -0.125)], [], [(11, 10, 2, 23, 6), (10, 11, 5, 7), (23, 22, 4, 6), (9, 1, 5, 11), (0, 7, 5, 1), (0, 1, 9, 8), (4, 22, 3, 8, 9), (4, 9, 11, 6), (0, 8, 10, 7), (2, 10, 8, 3), (15, 14, 13, 12), (12, 13, 24, 25), (22, 23, 17, 16), (21, 18, 19, 20), (14, 15, 20, 19), (16, 17, 18, 21), (24, 13, 14, 19, 18, 17, 23, 2), (25, 3, 22, 16, 21, 20, 15, 12), (25, 24, 2, 3)])
me_009.polygons.foreach_set('material_index', [0, 1, 0, 2, 1, 1, 0, 0, 1, 0, 1, 1, 1, 2, 2, 2, 1, 1, 1])
_uv = me_009.uv_layers.new(name='UVマップ')
_uv.uv.foreach_set('vector', [0.75, 0.5938, 0.0, 0.0, 0.639, 0.6198, 0.639, 0.5, 0.625, 0.5938, 0.0, 0.0, 0.75, 0.5938, 0.625, 0.151, 0.375, 0.125, 0.625, 0.486, 0.375, 0.486, 0.625, 0.5, 0.625, 0.5938, 0.75, 0.5, 0.875, 0.5, 0.875, 0.5938, 0.75, 0.5938, 0.375, 0.25, 0.375, 0.125, 0.625, 0.151, 0.625, 0.25, 0.375, 0.25, 0.625, 0.25, 0.625, 0.375, 0.375, 0.375, 0.625, 0.5, 0.361, 0.5, 0.375, 0.5, 0.375, 0.375, 0.75, 0.5, 0.625, 0.5, 0.75, 0.5, 0.75, 0.5938, 0.625, 0.5938, 0.375, 0.25, 0.375, 0.375, 0.0, 0.0, 0.375, 0.125, 0.375, 0.75, 0.0, 0.0, 0.375, 0.375, 0.375, 0.5, 0.375, 0.5, 0.625, 0.5, 0.625, 0.5, 0.375, 0.5, 0.375, 0.5, 0.625, 0.5, 0.625, 0.6171, 0.375, 0.6254, 0.375, 0.486, 0.625, 0.486, 0.625, 0.5, 0.375, 0.5, 0.375, 0.5, 0.625, 0.5, 0.625, 0.5, 0.375, 0.5, 0.625, 0.5, 0.375, 0.5, 0.375, 0.5, 0.625, 0.5, 0.375, 0.5, 0.625, 0.5, 0.625, 0.5, 0.375, 0.5, 0.625, 0.6171, 0.625, 0.5, 0.625, 0.5, 0.625, 0.5, 0.625, 0.5, 0.625, 0.5, 0.639, 0.5, 0.639, 0.6198, 0.375, 0.6254, 0.3676, 0.6238, 0.361, 0.5, 0.375, 0.5, 0.375, 0.5, 0.375, 0.5, 0.375, 0.5, 0.375, 0.5, 0.375, 0.6254, 0.625, 0.6171, 0.639, 0.6198, 0.375, 0.75])
me_009.materials.append(mat_color1)
me_009.materials.append(mat_color2)
me_009.materials.append(mat_darkgray)
me_009.update()
me_id10_003 = bpy.data.meshes.new('ID10.003')
me_id10_003.from_pydata([(-2.34, 4.528, 5.315), (4.528, 4.528, 5.315), (4.528, 4.528, 3.74), (4.528, -2.34, 5.315), (-2.734, 4.921, 5.315), (4.921, 4.921, 3.74), (-2.34, 4.528, 3.74), (-2.734, -0.8937, 3.74), (4.528, -2.34, 3.74), (-2.734, -0.8937, 5.315), (-2.734, 4.921, 3.74), (4.921, 4.921, 5.315), (4.921, -2.734, 5.315), (4.921, -2.734, 3.74), (-0.8937, -2.734, 3.74), (-0.8937, -2.734, 5.315), (-2.34, -0.7306, 3.74), (-2.34, -0.7306, 5.315), (-0.7306, -2.34, 5.315), (-0.7306, -2.34, 3.74)], [], [(1, 0, 6, 2), (1, 2, 8, 3), (4, 10, 7, 9), (5, 2, 6, 10), (13, 8, 2, 5), (5, 11, 12, 13), (11, 1, 3, 12), (0, 1, 11, 4), (14, 19, 18, 15), (4, 11, 5, 10), (12, 15, 14, 13), (18, 19, 16, 17), (7, 16, 19, 14), (9, 17, 16, 7), (15, 18, 17, 9), (6, 0, 17, 16), (3, 8, 19, 18), (0, 4, 9, 17), (18, 15, 12, 3), (10, 6, 16, 7), (14, 19, 8, 13), (7, 14, 15, 9)])
me_id10_003.materials.append(mat_arrow)
me_id10_003.update()
me_id10_003.normals_split_custom_set([tuple(v) for v in zip(*[iter([-3.471e-08, -1.0, -3.527e-07, -3.471e-08, -1.0, -3.527e-07, -3.471e-08, -1.0, -3.527e-07, -3.471e-08, -1.0, -3.527e-07, -1.0, -8.818e-08, -1.514e-07, -1.0, -8.818e-08, -1.514e-07, -1.0, -8.818e-08, -1.514e-07, -1.0, -8.818e-08, -1.514e-07, -1.0, -1.041e-07, 0.0, -1.0, -1.041e-07, 0.0, -1.0, -1.041e-07, 0.0, -1.0, -1.041e-07, 0.0, -8.34e-08, 6.056e-07, -1.0, -8.34e-08, 6.056e-07, -1.0, -8.34e-08, 6.056e-07, -1.0, -8.34e-08, 6.056e-07, -1.0, 5.004e-07, -3.283e-08, -1.0, 5.004e-07, -3.283e-08, -1.0, 5.004e-07, -3.283e-08, -1.0, 5.004e-07, -3.283e-08, -1.0, 1.0, 0.0, 0.0, 1.0, 0.0, 0.0, 1.0, 0.0, 0.0, 1.0, 0.0, 0.0, -2.001e-06, 0.0, 1.0, -2.001e-06, 0.0, 1.0, -2.001e-06, 0.0, 1.0, -2.001e-06, 0.0, 1.0, 0.0, -1.211e-06, 1.0, 0.0, -1.211e-06, 1.0, 0.0, -1.211e-06, 1.0, 0.0, -1.211e-06, 1.0, 0.9239, -0.3827, 2.22e-07, 0.9239, -0.3827, 2.22e-07, 0.9239, -0.3827, 2.22e-07, 0.9239, -0.3827, 2.22e-07, 0.0, 1.0, 0.0, 0.0, 1.0, 0.0, 0.0, 1.0, 0.0, 0.0, 1.0, 0.0, -1.23e-07, -1.0, 0.0, -1.23e-07, -1.0, 0.0, -1.23e-07, -1.0, 0.0, -1.23e-07, -1.0, 0.0, 0.7071, 0.7071, 1.151e-07, 0.7071, 0.7071, 1.151e-07, 0.7071, 0.7071, 1.151e-07, 0.7071, 0.7071, 1.151e-07, -1.117e-06, 2.776e-08, -1.0, -1.117e-06, 2.776e-08, -1.0, -1.117e-06, 2.776e-08, -1.0, -1.117e-06, 2.776e-08, -1.0, -0.3827, 0.9239, 1.332e-07, -0.3827, 0.9239, 1.332e-07, -0.3827, 0.9239, 1.332e-07, -0.3827, 0.9239, 1.332e-07, 1.303e-06, 1.077e-06, 1.0, 1.303e-06, 1.077e-06, 1.0, 1.303e-06, 1.077e-06, 1.0, 1.303e-06, 1.077e-06, 1.0, 1.0, 1.152e-07, -2.271e-07, 1.0, 1.152e-07, -2.271e-07, 1.0, 1.152e-07, -2.271e-07, 1.0, 1.152e-07, -2.271e-07, 1.36e-07, 1.0, -2.499e-07, 1.36e-07, 1.0, -2.499e-07, 1.36e-07, 1.0, -2.499e-07, 1.36e-07, 1.0, -2.499e-07, 1.613e-06, 1.565e-13, 1.0, 1.613e-06, 1.565e-13, 1.0, 1.613e-06, 1.565e-13, 1.0, 1.613e-06, 1.565e-13, 1.0, -1.094e-07, 1.779e-06, 1.0, -1.094e-07, 1.779e-06, 1.0, -1.094e-07, 1.779e-06, 1.0, -1.094e-07, 1.779e-06, 1.0, -9.297e-07, 4.306e-08, -1.0, -9.297e-07, 4.306e-08, -1.0, -9.297e-07, 4.306e-08, -1.0, -9.297e-07, 4.306e-08, -1.0, 1.641e-07, -2.586e-07, -1.0, 1.641e-07, -2.586e-07, -1.0, 1.641e-07, -2.586e-07, -1.0, 1.641e-07, -2.586e-07, -1.0, -0.7071, -0.7071, 0.0, -0.7071, -0.7071, 0.0, -0.7071, -0.7071, 0.0, -0.7071, -0.7071, 0.0])] * 3)])
me_id10_002 = bpy.data.meshes.new('ID10.002')
me_id10_002.from_pydata([(-2.34, -4.528, 5.315), (-2.34, 4.528, 5.315), (4.528, 4.528, 5.315), (4.528, 4.528, 3.74), (4.528, -4.528, 5.315), (-2.734, 4.921, 5.315), (4.921, 4.921, 3.74), (-2.34, 4.528, 3.74), (-2.734, -4.921, 3.74), (4.528, -4.528, 3.74), (-2.34, -4.528, 3.74), (-2.734, -4.921, 5.315), (-2.734, 4.921, 3.74), (4.921, 4.921, 5.315), (4.921, -4.921, 5.315), (4.921, -4.921, 3.74)], [], [(2, 1, 7, 3), (0, 4, 9, 10), (2, 3, 9, 4), (10, 8, 12, 7), (5, 12, 8, 11), (6, 3, 7, 12), (15, 9, 3, 6), (10, 9, 15, 8), (6, 13, 14, 15), (14, 4, 0, 11), (13, 2, 4, 14), (1, 2, 13, 5), (7, 1, 0, 10), (14, 11, 8, 15), (1, 5, 11, 0), (5, 13, 6, 12)])
me_id10_002.materials.append(mat_arrow)
me_id10_002.update()
me_id10_002.normals_split_custom_set([tuple(v) for v in zip(*[iter([-3.471e-08, -1.0, -3.527e-07, -3.471e-08, -1.0, -3.527e-07, -3.471e-08, -1.0, -3.527e-07, -3.471e-08, -1.0, -3.527e-07, 0.0, 1.0, -3.527e-07, 0.0, 1.0, -3.527e-07, 0.0, 1.0, -3.527e-07, 0.0, 1.0, -3.527e-07, -1.0, -6.688e-08, -1.514e-07, -1.0, -6.688e-08, -1.514e-07, -1.0, -6.688e-08, -1.514e-07, -1.0, -6.688e-08, -1.514e-07, 2.243e-07, 0.0, -1.0, 2.243e-07, 0.0, -1.0, 2.243e-07, 0.0, -1.0, 2.243e-07, 0.0, -1.0, -1.0, 0.0, 0.0, -1.0, 0.0, 0.0, -1.0, 0.0, 0.0, -1.0, 0.0, 0.0, -8.34e-08, 6.056e-07, -1.0, -8.34e-08, 6.056e-07, -1.0, -8.34e-08, 6.056e-07, -1.0, -8.34e-08, 6.056e-07, -1.0, -6.409e-07, -2.523e-08, -1.0, -6.409e-07, -2.523e-08, -1.0, -6.409e-07, -2.523e-08, -1.0, -6.409e-07, -2.523e-08, -1.0, -4.17e-08, 0.0, -1.0, -4.17e-08, 0.0, -1.0, -4.17e-08, 0.0, -1.0, -4.17e-08, 0.0, -1.0, 1.0, 0.0, 0.0, 1.0, 0.0, 0.0, 1.0, 0.0, 0.0, 1.0, 0.0, 0.0, 0.0, 1.211e-06, 1.0, 0.0, 1.211e-06, 1.0, 0.0, 1.211e-06, 1.0, 0.0, 1.211e-06, 1.0, -1.538e-06, 0.0, 1.0, -1.538e-06, 0.0, 1.0, -1.538e-06, 0.0, 1.0, -1.538e-06, 0.0, 1.0, 0.0, -1.211e-06, 1.0, 0.0, -1.211e-06, 1.0, 0.0, -1.211e-06, 1.0, 0.0, -1.211e-06, 1.0, 1.0, 0.0, -3.028e-07, 1.0, 0.0, -3.028e-07, 1.0, 0.0, -3.028e-07, 1.0, 0.0, -3.028e-07, 0.0, -1.0, 0.0, 0.0, -1.0, 0.0, 0.0, -1.0, 0.0, 0.0, -1.0, 0.0, 1.538e-06, 0.0, 1.0, 1.538e-06, 0.0, 1.0, 1.538e-06, 0.0, 1.0, 1.538e-06, 0.0, 1.0, 0.0, 1.0, 0.0, 0.0, 1.0, 0.0, 0.0, 1.0, 0.0, 0.0, 1.0, 0.0])] * 3)])
me_id10_004 = bpy.data.meshes.new('ID10.004')
me_id10_004.from_pydata([(-2.34, 2.756, 5.315), (-2.34, 4.528, 5.315), (4.528, 4.528, 5.315), (4.528, 4.528, 3.74), (4.528, 2.756, 5.315), (-2.734, 4.921, 5.315), (4.921, 4.921, 3.74), (-2.34, 4.528, 3.74), (-2.734, 2.362, 3.74), (4.528, 2.756, 3.74), (-2.34, 2.756, 3.74), (-2.734, 2.362, 5.315), (-2.734, 4.921, 3.74), (4.921, 4.921, 5.315), (4.921, 2.362, 5.315), (4.921, 2.362, 3.74)], [], [(2, 1, 7, 3), (0, 4, 9, 10), (2, 3, 9, 4), (10, 8, 12, 7), (5, 12, 8, 11), (6, 3, 7, 12), (15, 9, 3, 6), (10, 9, 15, 8), (6, 13, 14, 15), (14, 4, 0, 11), (13, 2, 4, 14), (1, 2, 13, 5), (7, 1, 0, 10), (14, 11, 8, 15), (1, 5, 11, 0), (5, 13, 6, 12)])
me_id10_004.materials.append(mat_arrow)
me_id10_004.update()
me_id10_004.normals_split_custom_set([tuple(v) for v in zip(*[iter([-3.471e-08, -1.0, -3.527e-07, -3.471e-08, -1.0, -3.527e-07, -3.471e-08, -1.0, -3.527e-07, -3.471e-08, -1.0, -3.527e-07, 0.0, 1.0, -5.291e-07, 0.0, 1.0, -5.291e-07, 0.0, 1.0, -5.291e-07, 0.0, 1.0, -5.291e-07, -1.0, -3.418e-07, -1.514e-07, -1.0, -3.418e-07, -1.514e-07, -1.0, -3.418e-07, -1.514e-07, -1.0, -3.418e-07, -1.514e-07, -1.398e-07, 0.0, -1.0, -1.398e-07, 0.0, -1.0, -1.398e-07, 0.0, -1.0, -1.398e-07, 0.0, -1.0, -1.0, 0.0, 0.0, -1.0, 0.0, 0.0, -1.0, 0.0, 0.0, -1.0, 0.0, 0.0, -8.34e-08, 6.056e-07, -1.0, -8.34e-08, 6.056e-07, -1.0, -8.34e-08, 6.056e-07, -1.0, -8.34e-08, 6.056e-07, -1.0, 0.0, -1.101e-07, -1.0, 0.0, -1.101e-07, -1.0, 0.0, -1.101e-07, -1.0, 0.0, -1.101e-07, -1.0, -4.17e-08, 0.0, -1.0, -4.17e-08, 0.0, -1.0, -4.17e-08, 0.0, -1.0, -4.17e-08, 0.0, -1.0, 1.0, 0.0, 0.0, 1.0, 0.0, 0.0, 1.0, 0.0, 0.0, 1.0, 0.0, 0.0, 0.0, 1.211e-06, 1.0, 0.0, 1.211e-06, 1.0, 0.0, 1.211e-06, 1.0, 0.0, 1.211e-06, 1.0, -1.119e-06, 0.0, 1.0, -1.119e-06, 0.0, 1.0, -1.119e-06, 0.0, 1.0, -1.119e-06, 0.0, 1.0, 0.0, -1.211e-06, 1.0, 0.0, -1.211e-06, 1.0, 0.0, -1.211e-06, 1.0, 0.0, -1.211e-06, 1.0, 1.0, 0.0, -3.028e-07, 1.0, 0.0, -3.028e-07, 1.0, 0.0, -3.028e-07, 1.0, 0.0, -3.028e-07, 0.0, -1.0, 0.0, 0.0, -1.0, 0.0, 0.0, -1.0, 0.0, 0.0, -1.0, 0.0, 1.119e-06, 0.0, 1.0, 1.119e-06, 0.0, 1.0, 1.119e-06, 0.0, 1.0, 1.119e-06, 0.0, 1.0, 0.0, 1.0, 0.0, 0.0, 1.0, 0.0, 0.0, 1.0, 0.0, 0.0, 1.0, 0.0])] * 3)])
me_id10_005 = bpy.data.meshes.new('ID10.005')
me_id10_005.from_pydata([(-4.528, 2.756, 5.315), (-4.528, 4.528, 5.315), (4.528, 4.528, 5.315), (4.528, 4.528, 3.74), (4.528, 2.756, 5.315), (-4.921, 4.921, 5.315), (4.921, 4.921, 3.74), (-4.528, 4.528, 3.74), (-4.921, 2.362, 3.74), (4.528, 2.756, 3.74), (-4.528, 2.756, 3.74), (-4.921, 2.362, 5.315), (-4.921, 4.921, 3.74), (4.921, 4.921, 5.315), (4.921, 2.362, 5.315), (4.921, 2.362, 3.74)], [], [(2, 1, 7, 3), (0, 4, 9, 10), (2, 3, 9, 4), (10, 8, 12, 7), (5, 12, 8, 11), (6, 3, 7, 12), (15, 9, 3, 6), (10, 9, 15, 8), (6, 13, 14, 15), (14, 4, 0, 11), (13, 2, 4, 14), (1, 2, 13, 5), (7, 1, 0, 10), (14, 11, 8, 15), (1, 5, 11, 0), (5, 13, 6, 12)])
me_id10_005.materials.append(mat_arrow)
me_id10_005.update()
me_id10_005.normals_split_custom_set([tuple(v) for v in zip(*[iter([-2.633e-08, -1.0, -2.675e-07, -2.633e-08, -1.0, -2.675e-07, -2.633e-08, -1.0, -2.675e-07, -2.633e-08, -1.0, -2.675e-07, 0.0, 1.0, -5.35e-07, 0.0, 1.0, -5.35e-07, 0.0, 1.0, -5.35e-07, 0.0, 1.0, -5.35e-07, -1.0, -3.418e-07, -1.514e-07, -1.0, -3.418e-07, -1.514e-07, -1.0, -3.418e-07, -1.514e-07, -1.0, -3.418e-07, -1.514e-07, -2.797e-07, 0.0, -1.0, -2.797e-07, 0.0, -1.0, -2.797e-07, 0.0, -1.0, -2.797e-07, 0.0, -1.0, -1.0, 0.0, 0.0, -1.0, 0.0, 0.0, -1.0, 0.0, 0.0, -1.0, 0.0, 0.0, -3.205e-08, 6.056e-07, -1.0, -3.205e-08, 6.056e-07, -1.0, -3.205e-08, 6.056e-07, -1.0, -3.205e-08, 6.056e-07, -1.0, 0.0, -1.101e-07, -1.0, 0.0, -1.101e-07, -1.0, 0.0, -1.101e-07, -1.0, 0.0, -1.101e-07, -1.0, 0.0, 0.0, -1.0, 0.0, 0.0, -1.0, 0.0, 0.0, -1.0, 0.0, 0.0, -1.0, 1.0, 0.0, 0.0, 1.0, 0.0, 0.0, 1.0, 0.0, 0.0, 1.0, 0.0, 0.0, 0.0, 1.211e-06, 1.0, 0.0, 1.211e-06, 1.0, 0.0, 1.211e-06, 1.0, 0.0, 1.211e-06, 1.0, -1.119e-06, 0.0, 1.0, -1.119e-06, 0.0, 1.0, -1.119e-06, 0.0, 1.0, -1.119e-06, 0.0, 1.0, 0.0, -1.211e-06, 1.0, 0.0, -1.211e-06, 1.0, 0.0, -1.211e-06, 1.0, 0.0, -1.211e-06, 1.0, 1.0, 0.0, 0.0, 1.0, 0.0, 0.0, 1.0, 0.0, 0.0, 1.0, 0.0, 0.0, 0.0, -1.0, 0.0, 0.0, -1.0, 0.0, 0.0, -1.0, 0.0, 0.0, -1.0, 0.0, 1.119e-06, 0.0, 1.0, 1.119e-06, 0.0, 1.0, 1.119e-06, 0.0, 1.0, 1.119e-06, 0.0, 1.0, 0.0, 1.0, 0.0, 0.0, 1.0, 0.0, 0.0, 1.0, 0.0, 0.0, 1.0, 0.0])] * 3)])
me_id10_001 = bpy.data.meshes.new('ID10.001')
me_id10_001.from_pydata([(-4.528, -4.528, 5.315), (-4.528, 4.528, 5.315), (4.528, 4.528, 5.315), (4.528, 4.528, 3.74), (4.528, -4.528, 5.315), (-4.921, 4.921, 5.315), (4.921, 4.921, 3.74), (-4.528, 4.528, 3.74), (-4.921, -4.921, 3.74), (4.528, -4.528, 3.74), (-4.528, -4.528, 3.74), (-4.921, -4.921, 5.315), (-4.921, 4.921, 3.74), (4.921, 4.921, 5.315), (4.921, -4.921, 5.315), (4.921, -4.921, 3.74)], [], [(2, 1, 7, 3), (0, 4, 9, 10), (2, 3, 9, 4), (10, 8, 12, 7), (5, 12, 8, 11), (6, 3, 7, 12), (15, 9, 3, 6), (10, 9, 15, 8), (6, 13, 14, 15), (14, 4, 0, 11), (13, 2, 4, 14), (1, 2, 13, 5), (7, 1, 0, 10), (14, 11, 8, 15), (1, 5, 11, 0), (5, 13, 6, 12)])
me_id10_001.materials.append(mat_arrow)
me_id10_001.update()
me_id10_001.normals_split_custom_set([tuple(v) for v in zip(*[iter([-2.633e-08, -1.0, -2.675e-07, -2.633e-08, -1.0, -2.675e-07, -2.633e-08, -1.0, -2.675e-07, -2.633e-08, -1.0, -2.675e-07, 0.0, 1.0, 0.0, 0.0, 1.0, 0.0, 0.0, 1.0, 0.0, 0.0, 1.0, 0.0, -1.0, -6.688e-08, -1.514e-07, -1.0, -6.688e-08, -1.514e-07, -1.0, -6.688e-08, -1.514e-07, -1.0, -6.688e-08, -1.514e-07, 1.923e-07, 0.0, -1.0, 1.923e-07, 0.0, -1.0, 1.923e-07, 0.0, -1.0, 1.923e-07, 0.0, -1.0, -1.0, 0.0, 0.0, -1.0, 0.0, 0.0, -1.0, 0.0, 0.0, -1.0, 0.0, 0.0, -3.205e-08, 6.056e-07, -1.0, -3.205e-08, 6.056e-07, -1.0, -3.205e-08, 6.056e-07, -1.0, -3.205e-08, 6.056e-07, -1.0, -6.409e-07, -2.523e-08, -1.0, -6.409e-07, -2.523e-08, -1.0, -6.409e-07, -2.523e-08, -1.0, -6.409e-07, -2.523e-08, -1.0, 0.0, 0.0, -1.0, 0.0, 0.0, -1.0, 0.0, 0.0, -1.0, 0.0, 0.0, -1.0, 1.0, 0.0, 0.0, 1.0, 0.0, 0.0, 1.0, 0.0, 0.0, 1.0, 0.0, 0.0, 0.0, 1.211e-06, 1.0, 0.0, 1.211e-06, 1.0, 0.0, 1.211e-06, 1.0, 0.0, 1.211e-06, 1.0, -1.538e-06, 0.0, 1.0, -1.538e-06, 0.0, 1.0, -1.538e-06, 0.0, 1.0, -1.538e-06, 0.0, 1.0, 0.0, -1.211e-06, 1.0, 0.0, -1.211e-06, 1.0, 0.0, -1.211e-06, 1.0, 0.0, -1.211e-06, 1.0, 1.0, 0.0, -3.028e-07, 1.0, 0.0, -3.028e-07, 1.0, 0.0, -3.028e-07, 1.0, 0.0, -3.028e-07, 0.0, -1.0, 0.0, 0.0, -1.0, 0.0, 0.0, -1.0, 0.0, 0.0, -1.0, 0.0, 1.538e-06, 0.0, 1.0, 1.538e-06, 0.0, 1.0, 1.538e-06, 0.0, 1.0, 1.538e-06, 0.0, 1.0, 0.0, 1.0, 0.0, 0.0, 1.0, 0.0, 0.0, 1.0, 0.0, 0.0, 1.0, 0.0])] * 3)])
me_id16 = bpy.data.meshes.new('ID16')
me_id16.from_pydata([(-4.921, 4.921, 4.921), (-4.921, -4.921, -4.921), (-4.921, -4.921, 4.921), (-4.921, 4.921, -4.921), (-4.134, 4.921, -4.921), (-4.134, -4.921, 4.921), (-4.134, -4.921, -4.921), (-4.134, 4.921, 4.921)], [], [(4, 7, 5, 6), (0, 3, 1, 2)])
me_id16.materials.append(mat_materialglass)
me_id16.update()
me_id16.normals_split_custom_set([tuple(v) for v in zip(*[iter([1.0, 0.0, 0.0, 1.0, 0.0, 0.0, 1.0, 0.0, 0.0, 1.0, 0.0, 0.0, -1.0, 0.0, 0.0, -1.0, 0.0, 0.0, -1.0, 0.0, 0.0, -1.0, 0.0, 0.0])] * 3)])
me_id2_002 = bpy.data.meshes.new('ID2.002')
me_id2_002.from_pydata([(-4.921, 0.0, 3.15), (-4.921, 3.15, 0.0), (4.921, 0.0, 3.15), (-4.921, -4.921, -4.921), (-4.921, 2.823, -0.7874), (-4.921, -0.7874, 2.823), (4.921, -0.7874, 2.823), (4.921, 3.15, 0.0), (4.921, -4.921, -4.921), (4.921, 2.823, -0.7874), (-4.134, 3.15, 0.0), (-4.134, 0.0, 3.15), (4.921, -4.921, 4.921), (4.921, 2.384e-07, 4.921), (4.921, -0.7874, 4.921), (-4.921, -4.921, 4.921), (-4.921, -0.7874, 4.921), (-4.921, 4.768e-07, 4.921), (-4.921, 4.921, 4.921), (-4.134, 0.0, 4.921), (-4.134, 4.921, 4.921), (-4.134, 4.921, 0.0), (-4.921, 4.921, -0.7874), (-4.921, 4.921, -4.921), (-4.921, 4.921, 4.768e-07), (4.921, 4.921, -0.7874), (4.921, 4.921, 2.384e-07), (4.921, 4.921, -4.921)], [], [(4, 22, 23, 3), (1, 24, 22, 4), (0, 2, 7, 1), (5, 3, 15, 16), (4, 3, 5), (17, 13, 2, 0), (7, 26, 24, 1), (9, 7, 2, 6), (13, 14, 6, 2), (6, 8, 9), (1, 0, 17, 18, 24), (14, 12, 8, 6), (0, 5, 16, 17), (0, 1, 4, 5), (21, 20, 19, 11, 10), (25, 26, 7, 9), (27, 25, 9, 8), (13, 17, 16, 14), (22, 24, 26, 25), (23, 22, 25, 27), (14, 16, 15, 12)])
me_id2_002.polygons.foreach_set('material_index', [2, 3, 3, 2, 2, 3, 3, 3, 3, 0, 4, 0, 3, 3, 4, 3, 0, 3, 3, 1, 1])
_uv = me_id2_002.uv_layers.new(name='UVマップ')
_uv.uv.foreach_set('vector', [0.0, 0.0, 0.0, 0.0, 0.0, 0.0, 0.0, 0.0, 0.0, 0.0, 0.0, 0.0, 0.0, 0.0, 0.0, 0.0, 0.0, 0.0, 0.0, 0.0, 0.0, 0.0, 0.0, 0.0, 0.0, 0.0, 0.0, 0.0, 0.0, 0.0, 0.0, 0.0, 0.0, 0.0, 0.0, 0.0, 0.0, 0.0, 0.0, 0.0, 0.0, 0.0, 0.0, 0.0, 0.0, 0.0, 0.0, 0.0, 0.0, 0.0, 0.0, 0.0, 0.0, 0.0, 0.0, 0.0, 0.0, 0.0, 0.0, 0.0, 0.0, 0.0, 0.0, 0.0, 0.0, 0.0, 0.0, 0.0, 0.0, 0.0, 0.0, 0.0, 0.0, 0.0, 0.0, 0.0, 0.0, 0.0, 0.0, 0.0, 0.0, 0.0, 0.0, 0.0, 0.0, 0.0, 0.0, 0.0, 0.0, 0.0, 0.0, 0.0, 0.0, 0.0, 0.0, 0.0, 0.0, 0.0, 0.0, 0.0, 0.0, 0.0, 0.0, 0.0, 0.0, 0.0, 0.0, 0.0, 0.0, 0.0, 0.0, 0.0, 0.0, 0.0, 0.0, 0.0, 0.0, 0.0, 0.0, 0.0, 0.0, 0.0, 0.0, 0.0, 0.0, 0.0, 0.0, 0.0, 0.0, 0.0, 0.0, 0.0, 0.0, 0.0, 0.0, 0.0, 0.0, 0.0, 0.0, 0.0, 0.0, 0.0, 0.0, 0.0, 0.0, 0.0, 0.0, 0.0, 0.0, 0.0, 0.0, 0.0, 0.0, 0.0, 0.0, 0.0, 0.0, 0.0, 0.0, 0.0, 0.0, 0.0, 0.0, 0.0, 0.0, 0.0, 0.0, 0.0])
me_id2_002.materials.append(mat_color1)
me_id2_002.materials.append(mat_color2)
me_id2_002.materials.append(mat_color3)
me_id2_002.materials.append(mat_darkgray)
me_id2_002.materials.append(mat_materialglass)
me_id2_002.update()
me_id2_002.normals_split_custom_set([tuple(v) for v in zip(*[iter([-1.0, 1.78e-08, 0.0, -1.0, 1.78e-08, 0.0, -1.0, 1.78e-08, 0.0, -1.0, 1.78e-08, 0.0, -1.0, 2.465e-08, 0.0, -1.0, 2.465e-08, 0.0, -1.0, 2.465e-08, 0.0, -1.0, 2.465e-08, 0.0, 0.0, 0.7071, 0.7071, 0.0, 0.7071, 0.7071, 0.0, 0.7071, 0.7071, 0.0, 0.7071, 0.7071, -1.0, 0.0, 3.994e-08, -1.0, 0.0, 3.994e-08, -1.0, 0.0, 3.994e-08, -1.0, 0.0, 3.994e-08, -1.0, 0.0, 0.0, -1.0, 0.0, 0.0, -1.0, 0.0, 0.0, 1.211e-08, 1.0, -2.019e-07, 1.211e-08, 1.0, -2.019e-07, 1.211e-08, 1.0, -2.019e-07, 1.211e-08, 1.0, -2.019e-07, 1.211e-08, -2.019e-07, 1.0, 1.211e-08, -2.019e-07, 1.0, 1.211e-08, -2.019e-07, 1.0, 1.211e-08, -2.019e-07, 1.0, 1.0, -6.334e-08, 0.0, 1.0, -6.334e-08, 0.0, 1.0, -6.334e-08, 0.0, 1.0, -6.334e-08, 0.0, 1.0, -4.695e-07, 0.0, 1.0, -4.695e-07, 0.0, 1.0, -4.695e-07, 0.0, 1.0, -4.695e-07, 0.0, 1.0, 0.0, 0.0, 1.0, 0.0, 0.0, 1.0, 0.0, 0.0, -1.0, 1.981e-07, 1.218e-07, -1.0, 1.981e-07, 1.218e-07, -1.0, 1.981e-07, 1.218e-07, -1.0, 1.981e-07, 1.218e-07, -1.0, 1.981e-07, 1.218e-07, 1.0, 0.0, 0.0, 1.0, 0.0, 0.0, 1.0, 0.0, 0.0, 1.0, 0.0, 0.0, -1.0, -6.26e-07, 2.465e-07, -1.0, -6.26e-07, 2.465e-07, -1.0, -6.26e-07, 2.465e-07, -1.0, -6.26e-07, 2.465e-07, -1.0, 0.0, 0.0, -1.0, 0.0, 0.0, -1.0, 0.0, 0.0, -1.0, 0.0, 0.0, 1.0, 0.0, 0.0, 1.0, 0.0, 0.0, 1.0, 0.0, 0.0, 1.0, 0.0, 0.0, 1.0, 0.0, 0.0, 1.0, 0.0, 0.0, 1.0, 0.0, 0.0, 1.0, 0.0, 0.0, 1.0, 0.0, 0.0, 1.0, 0.0, 0.0, 1.0, 0.0, 0.0, 1.0, 0.0, 0.0, 1.0, 0.0, 0.0, 8.987e-08, 0.0, 1.0, 8.987e-08, 0.0, 1.0, 8.987e-08, 0.0, 1.0, 8.987e-08, 0.0, 1.0, 9.689e-08, 1.0, 0.0, 9.689e-08, 1.0, 0.0, 9.689e-08, 1.0, 0.0, 9.689e-08, 1.0, 0.0, 9.689e-08, 1.0, 0.0, 9.689e-08, 1.0, 0.0, 9.689e-08, 1.0, 0.0, 9.689e-08, 1.0, 0.0, 1.046e-07, -5.588e-15, 1.0, 1.046e-07, -5.588e-15, 1.0, 1.046e-07, -5.588e-15, 1.0, 1.046e-07, -5.588e-15, 1.0])] * 3)])
me_id2_004 = bpy.data.meshes.new('ID2.004')
me_id2_004.from_pydata([(4.921, -4.921, -4.921), (4.921, -4.921, 0.0), (4.921, -4.921, -0.7874), (4.921, 4.921, -4.921), (4.921, 4.921, 4.768e-07), (4.921, 4.921, -0.7874), (-4.921, 4.921, -4.921), (-4.921, 4.921, -0.7874), (-4.921, 4.921, 4.768e-07), (-4.921, -4.921, -4.921), (-4.921, -4.921, -0.7874), (-4.921, -4.921, 9.537e-07), (-4.921, -4.921, 4.921), (-4.921, 4.921, 4.921), (-4.134, 4.921, 0.0), (-4.134, -4.921, 0.0), (-4.134, -4.921, 4.921), (-4.134, 4.921, 4.921)], [], [(2, 0, 3, 5), (1, 2, 5, 4), (10, 11, 8, 7), (1, 11, 10, 2), (11, 1, 4, 8), (4, 5, 7, 8), (11, 12, 13, 8), (15, 14, 17, 16), (9, 10, 7, 6), (2, 10, 9, 0), (5, 3, 6, 7)])
me_id2_004.polygons.foreach_set('material_index', [0, 3, 3, 3, 3, 3, 4, 4, 2, 1, 1])
_uv = me_id2_004.uv_layers.new(name='UVマップ')
_uv.uv.foreach_set('vector', [0.0, 0.0, 0.0, 0.0, 0.0, 0.0, 0.0, 0.0, 0.0, 0.0, 0.0, 0.0, 0.0, 0.0, 0.0, 0.0, 0.0, 0.0, 0.0, 0.0, 0.0, 0.0, 0.0, 0.0, 0.0, 0.0, 0.0, 0.0, 0.0, 0.0, 0.0, 0.0, 0.0, 0.0, 0.0, 0.0, 0.0, 0.0, 0.0, 0.0, 0.0, 0.0, 0.0, 0.0, 0.0, 0.0, 0.0, 0.0, 0.0, 0.0, 0.0, 0.0, 0.0, 0.0, 0.0, 0.0, 0.0, 0.0, 0.0, 0.0, 0.0, 0.0, 0.0, 0.0, 0.0, 0.0, 0.0, 0.0, 0.0, 0.0, 0.0, 0.0, 0.0, 0.0, 0.0, 0.0, 0.0, 0.0, 0.0, 0.0, 0.0, 0.0, 0.0, 0.0, 0.0, 0.0, 0.0, 0.0])
me_id2_004.materials.append(mat_color1)
me_id2_004.materials.append(mat_color2)
me_id2_004.materials.append(mat_color3)
me_id2_004.materials.append(mat_darkgray)
me_id2_004.materials.append(mat_materialglass)
me_id2_004.update()
me_id2_004.normals_split_custom_set([tuple(v) for v in zip(*[iter([1.0, -4.688e-08, 0.0, 1.0, -4.688e-08, 0.0, 1.0, -4.688e-08, 0.0, 1.0, -4.688e-08, 0.0, 1.0, 0.0, 0.0, 1.0, 0.0, 0.0, 1.0, 0.0, 0.0, 1.0, 0.0, 0.0, -1.0, 0.0, 0.0, -1.0, 0.0, 0.0, -1.0, 0.0, 0.0, -1.0, 0.0, 0.0, 1.453e-07, -1.0, -2.461e-06, 1.453e-07, -1.0, -2.461e-06, 1.453e-07, -1.0, -2.461e-06, 1.453e-07, -1.0, -2.461e-06, 4.845e-08, 0.0, 1.0, 4.845e-08, 0.0, 1.0, 4.845e-08, 0.0, 1.0, 4.845e-08, 0.0, 1.0, -2.422e-08, 1.0, 0.0, -2.422e-08, 1.0, 0.0, -2.422e-08, 1.0, 0.0, -2.422e-08, 1.0, 0.0, -1.0, 0.0, 0.0, -1.0, 0.0, 0.0, -1.0, 0.0, 0.0, -1.0, 0.0, 0.0, 1.0, 0.0, 0.0, 1.0, 0.0, 0.0, 1.0, 0.0, 0.0, 1.0, 0.0, 0.0, -1.0, 0.0, 1.153e-07, -1.0, 0.0, 1.153e-07, -1.0, 0.0, 1.153e-07, -1.0, 0.0, 1.153e-07, 1.453e-07, -1.0, 4.688e-07, 1.453e-07, -1.0, 4.688e-07, 1.453e-07, -1.0, 4.688e-07, 1.453e-07, -1.0, 4.688e-07, -4.845e-08, 1.0, 3.608e-08, -4.845e-08, 1.0, 3.608e-08, -4.845e-08, 1.0, 3.608e-08, -4.845e-08, 1.0, 3.608e-08])] * 3)])

# ---- objects
ob_window_glass_corner = bpy.data.objects.new('window_glass_corner', me_id16_002)
ob_window_glass_edge = bpy.data.objects.new('window_glass_edge', me_id16_001)
ob_window_glass_edge_pillar = bpy.data.objects.new('window_glass_edge_pillar', me_id16_003)
ob_window_glass_pillar = bpy.data.objects.new('window_glass_pillar', me_id16_004)
ob_window_frame_corner_1 = bpy.data.objects.new('window_frame_corner_1', me_x)
ob_window_frame_edge_1 = bpy.data.objects.new('window_frame_edge_1', me_001)
ob_window_frame_edge_2 = bpy.data.objects.new('window_frame_edge_2', me_007)
ob_window_frame_edge_pillar_1 = bpy.data.objects.new('window_frame_edge_pillar_1', me_004)
ob_window_frame_edge_pillar_2 = bpy.data.objects.new('window_frame_edge_pillar_2', me_008)
ob_window_frame_pillar_1 = bpy.data.objects.new('window_frame_pillar_1', me_002)
ob_window_frame_pillar_2 = bpy.data.objects.new('window_frame_pillar_2', me_003)
ob_window_frame_corner_2 = bpy.data.objects.new('window_frame_corner_2', me_011)
ob_window_frame_corner_3 = bpy.data.objects.new('window_frame_corner_3', me_005)
ob_window_frame_edge_3 = bpy.data.objects.new('window_frame_edge_3', me_009)
ob_arrow_framed_window_corner = bpy.data.objects.new('arrow_framed_window_corner', me_id10_003)
ob_arrow_framed_window_edge = bpy.data.objects.new('arrow_framed_window_edge', me_id10_002)
ob_arrow_framed_window_edge_pillar = bpy.data.objects.new('arrow_framed_window_edge_pillar', me_id10_004)
ob_arrow_framed_window_pillar = bpy.data.objects.new('arrow_framed_window_pillar', me_id10_005)
ob_arrow_frameless_window = bpy.data.objects.new('arrow_frameless_window', me_id10_001)
ob_frameless_window = bpy.data.objects.new('frameless_window', me_id16)
ob_window_porthole_corner = bpy.data.objects.new('window_porthole_corner', me_id2_002)
ob_window_porthole_edge = bpy.data.objects.new('window_porthole_edge', me_id2_004)

# ---- transforms, parenting, visibility, modifiers, constraints
ob_window_glass_corner.location = (0.0, 0.0, 0.0)
ob_window_glass_corner.scale = (0.0254, 0.0254, 0.0254)
ob_window_glass_edge.location = (0.0, 0.0, 0.0)
ob_window_glass_edge.scale = (0.0254, 0.0254, 0.0254)
ob_window_glass_edge_pillar.location = (0.0, 0.0, 0.0)
ob_window_glass_edge_pillar.scale = (0.0254, 0.0254, 0.0254)
ob_window_glass_pillar.location = (0.0, 0.0, 0.0)
ob_window_glass_pillar.scale = (0.0254, 0.0254, 0.0254)
ob_window_frame_corner_1.location = (0.0, 0.0, 0.0)
ob_window_frame_edge_1.location = (0.0, 0.0, 0.0)
ob_window_frame_edge_2.location = (0.0, 0.0, 0.0)
ob_window_frame_edge_pillar_1.location = (0.0, 0.0, 0.0)
ob_window_frame_edge_pillar_2.location = (0.0, 0.0, 0.0)
ob_window_frame_pillar_1.location = (0.0, 0.0, 0.0)
ob_window_frame_pillar_2.location = (0.0, 0.0, 0.0)
ob_window_frame_corner_2.location = (0.0, 0.0, 0.0)
ob_window_frame_corner_3.location = (0.0, 0.0, 0.0)
ob_window_frame_edge_3.location = (0.0, 0.0, 0.0)
ob_arrow_framed_window_corner.location = (0.0, 0.0, 0.0)
ob_arrow_framed_window_corner.rotation_euler = (-0.0, -1.571, 0.0)
ob_arrow_framed_window_corner.scale = (0.0254, 0.0254, 0.0254)
ob_arrow_framed_window_edge.location = (0.0, 0.0, 0.0)
ob_arrow_framed_window_edge.rotation_euler = (-0.0, -1.571, 0.0)
ob_arrow_framed_window_edge.scale = (0.0254, 0.0254, 0.0254)
ob_arrow_framed_window_edge_pillar.location = (0.0, 0.0, 0.0)
ob_arrow_framed_window_edge_pillar.rotation_euler = (-0.0, -1.571, 0.0)
ob_arrow_framed_window_edge_pillar.scale = (0.0254, 0.0254, 0.0254)
_m = ob_arrow_framed_window_edge_pillar.modifiers.new('ミラー', 'MIRROR')
_m.use_axis = (False, True, False)
ob_arrow_framed_window_pillar.location = (0.0, 0.0, 0.0)
ob_arrow_framed_window_pillar.rotation_euler = (-0.0, -1.571, 0.0)
ob_arrow_framed_window_pillar.scale = (0.0254, 0.0254, 0.0254)
_m = ob_arrow_framed_window_pillar.modifiers.new('ミラー', 'MIRROR')
_m.use_axis = (False, True, False)
ob_arrow_frameless_window.location = (0.0, 0.0, 0.0)
ob_arrow_frameless_window.rotation_euler = (-0.0, -1.571, 0.0)
ob_arrow_frameless_window.scale = (0.0254, 0.0254, 0.0254)
ob_frameless_window.location = (0.0, 0.0, 0.0)
ob_frameless_window.scale = (0.0254, 0.0254, 0.0254)
ob_window_porthole_corner.location = (0.0, 0.0, 0.0)
ob_window_porthole_corner.scale = (0.0254, 0.0254, 0.0254)
ob_window_porthole_edge.location = (0.0, 0.0, 0.0)
ob_window_porthole_edge.scale = (0.0254, 0.0254, 0.0254)

# ---- collection membership
col_collection.objects.link(ob_window_glass_corner)
col_collection.objects.link(ob_window_glass_edge)
col_collection.objects.link(ob_window_glass_edge_pillar)
col_collection.objects.link(ob_window_glass_pillar)
col_collection.objects.link(ob_window_frame_corner_1)
col_collection.objects.link(ob_window_frame_edge_1)
col_collection.objects.link(ob_window_frame_edge_2)
col_collection.objects.link(ob_window_frame_edge_pillar_1)
col_collection.objects.link(ob_window_frame_edge_pillar_2)
col_collection.objects.link(ob_window_frame_pillar_1)
col_collection.objects.link(ob_window_frame_pillar_2)
col_collection.objects.link(ob_window_frame_corner_2)
col_collection.objects.link(ob_window_frame_corner_3)
col_collection.objects.link(ob_window_frame_edge_3)
col_auto_export.objects.link(ob_arrow_framed_window_corner)
col_auto_export.objects.link(ob_arrow_framed_window_edge)
col_auto_export.objects.link(ob_arrow_framed_window_edge_pillar)
col_auto_export.objects.link(ob_arrow_framed_window_pillar)
col_auto_export.objects.link(ob_arrow_frameless_window)
col_auto_export.objects.link(ob_frameless_window)
col_auto_export.objects.link(ob_window_porthole_corner)
col_auto_export.objects.link(ob_window_porthole_edge)

# ---- scene / render settings (as saved in the file)
scene.frame_start = 1; scene.frame_end = 250; scene.frame_set(0)
scene.render.engine = 'BLENDER_EEVEE_NEXT'
bpy.context.view_layer.update()

# ---- added for rendering (the .blend has no active camera and no usable light): camera, sun
cam_auto = bpy.data.cameras.new('AutoCamera')
cam_auto.lens = 50.0
cam_auto.sensor_width = 36.0
cam_auto.clip_end = 1000.0
ob_auto_camera = bpy.data.objects.new('AutoCamera', cam_auto)
scene.collection.objects.link(ob_auto_camera)
ob_auto_camera.location = (0.401046, -0.487256, 0.324837)
ob_auto_camera.rotation_euler = (1.09748, -7.21219e-08, 0.694738)
scene.camera = ob_auto_camera
light_auto_sun = bpy.data.lights.new('AutoSun', 'SUN')
light_auto_sun.energy = 3.0
light_auto_sun.angle = 0.0523599
ob_auto_sun = bpy.data.objects.new('AutoSun', light_auto_sun)
scene.collection.objects.link(ob_auto_sun)
ob_auto_sun.rotation_euler = (0.872665, 0.174533, 0.523599)
bpy.context.view_layer.update()
